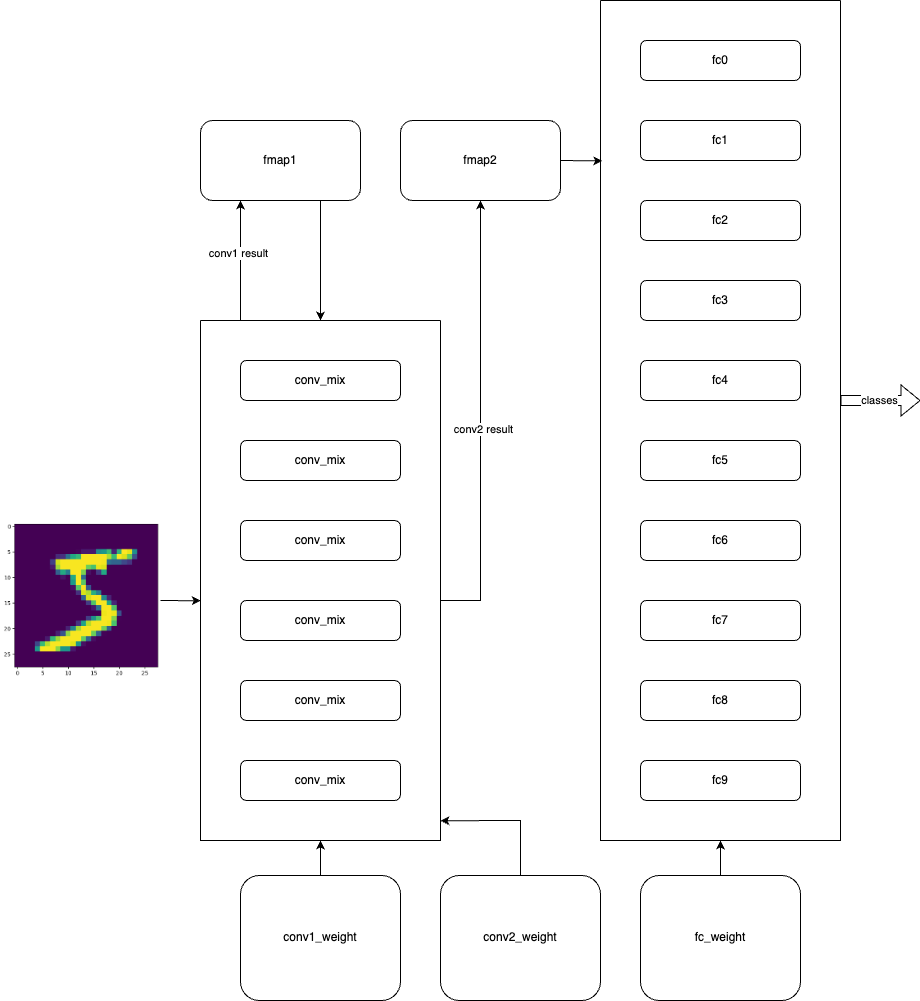

The diagram above was exported from draw.io. Its source (the exported page's mxGraphModel, read from the mxfile embedded in the PNG):
<mxGraphModel dx="2812" dy="2432" grid="1" gridSize="10" guides="1" tooltips="1" connect="1" arrows="1" fold="1" page="1" pageScale="1" pageWidth="827" pageHeight="1169" background="#ffffff" math="0" shadow="0">
  <root>
    <mxCell id="0" />
    <mxCell id="1" parent="0" />
    <mxCell id="QLmCFdgrZphi1y1m0Egi-1" value="conv_mix" style="rounded=1;whiteSpace=wrap;html=1;" vertex="1" parent="1">
      <mxGeometry x="200" y="120" width="160" height="40" as="geometry" />
    </mxCell>
    <mxCell id="QLmCFdgrZphi1y1m0Egi-2" value="conv_mix" style="rounded=1;whiteSpace=wrap;html=1;" vertex="1" parent="1">
      <mxGeometry x="200" y="200" width="160" height="40" as="geometry" />
    </mxCell>
    <mxCell id="QLmCFdgrZphi1y1m0Egi-3" value="conv_mix" style="rounded=1;whiteSpace=wrap;html=1;" vertex="1" parent="1">
      <mxGeometry x="200" y="280" width="160" height="40" as="geometry" />
    </mxCell>
    <mxCell id="QLmCFdgrZphi1y1m0Egi-4" value="conv_mix" style="rounded=1;whiteSpace=wrap;html=1;" vertex="1" parent="1">
      <mxGeometry x="200" y="360" width="160" height="40" as="geometry" />
    </mxCell>
    <mxCell id="QLmCFdgrZphi1y1m0Egi-5" value="conv_mix" style="rounded=1;whiteSpace=wrap;html=1;" vertex="1" parent="1">
      <mxGeometry x="200" y="40" width="160" height="40" as="geometry" />
    </mxCell>
    <mxCell id="QLmCFdgrZphi1y1m0Egi-6" value="conv_mix" style="rounded=1;whiteSpace=wrap;html=1;" vertex="1" parent="1">
      <mxGeometry x="200" y="440" width="160" height="40" as="geometry" />
    </mxCell>
    <mxCell id="QLmCFdgrZphi1y1m0Egi-7" value="conv1_weight" style="rounded=1;whiteSpace=wrap;html=1;" vertex="1" parent="1">
      <mxGeometry x="200" y="555" width="160" height="125" as="geometry" />
    </mxCell>
    <mxCell id="QLmCFdgrZphi1y1m0Egi-8" value="conv2_weight" style="rounded=1;whiteSpace=wrap;html=1;" vertex="1" parent="1">
      <mxGeometry x="400" y="555" width="160" height="125" as="geometry" />
    </mxCell>
    <mxCell id="QLmCFdgrZphi1y1m0Egi-9" value="fc_weight" style="rounded=1;whiteSpace=wrap;html=1;" vertex="1" parent="1">
      <mxGeometry x="600" y="555" width="160" height="125" as="geometry" />
    </mxCell>
    <mxCell id="QLmCFdgrZphi1y1m0Egi-10" value="fmap1" style="rounded=1;whiteSpace=wrap;html=1;" vertex="1" parent="1">
      <mxGeometry x="160" y="-200" width="160" height="80" as="geometry" />
    </mxCell>
    <mxCell id="QLmCFdgrZphi1y1m0Egi-11" value="fmap2" style="rounded=1;whiteSpace=wrap;html=1;" vertex="1" parent="1">
      <mxGeometry x="360" y="-200" width="160" height="80" as="geometry" />
    </mxCell>
    <mxCell id="QLmCFdgrZphi1y1m0Egi-12" value="" style="shape=image;imageAspect=0;aspect=fixed;verticalLabelPosition=bottom;verticalAlign=top;image=data:image/png,(base64 omitted: 9400 chars);" vertex="1" parent="1">
      <mxGeometry x="-40" y="200" width="161.55" height="160" as="geometry" />
    </mxCell>
    <mxCell id="QLmCFdgrZphi1y1m0Egi-13" value="" style="swimlane;startSize=0;" vertex="1" parent="1">
      <mxGeometry x="160" width="240" height="520" as="geometry" />
    </mxCell>
    <mxCell id="QLmCFdgrZphi1y1m0Egi-17" value="" style="endArrow=classic;html=1;rounded=0;entryX=0.001;entryY=0.539;entryDx=0;entryDy=0;entryPerimeter=0;" edge="1" parent="1" target="QLmCFdgrZphi1y1m0Egi-13">
      <mxGeometry width="50" height="50" relative="1" as="geometry">
        <mxPoint x="120" y="280" as="sourcePoint" />
        <mxPoint x="170" y="230" as="targetPoint" />
      </mxGeometry>
    </mxCell>
    <mxCell id="QLmCFdgrZphi1y1m0Egi-18" value="" style="endArrow=classic;html=1;rounded=0;entryX=0.25;entryY=1;entryDx=0;entryDy=0;exitX=0.167;exitY=0;exitDx=0;exitDy=0;exitPerimeter=0;" edge="1" parent="1" source="QLmCFdgrZphi1y1m0Egi-13" target="QLmCFdgrZphi1y1m0Egi-10">
      <mxGeometry width="50" height="50" relative="1" as="geometry">
        <mxPoint x="240" as="sourcePoint" />
        <mxPoint x="290" y="-50" as="targetPoint" />
        <Array as="points">
          <mxPoint x="200" y="-40" />
        </Array>
      </mxGeometry>
    </mxCell>
    <mxCell id="QLmCFdgrZphi1y1m0Egi-33" value="conv1 result" style="edgeLabel;html=1;align=center;verticalAlign=middle;resizable=0;points=[];" vertex="1" connectable="0" parent="QLmCFdgrZphi1y1m0Egi-18">
      <mxGeometry x="0.1278" y="3" relative="1" as="geometry">
        <mxPoint y="-1" as="offset" />
      </mxGeometry>
    </mxCell>
    <mxCell id="QLmCFdgrZphi1y1m0Egi-19" value="" style="endArrow=classic;html=1;rounded=0;entryX=0.5;entryY=0;entryDx=0;entryDy=0;exitX=0.75;exitY=1;exitDx=0;exitDy=0;" edge="1" parent="1" source="QLmCFdgrZphi1y1m0Egi-10" target="QLmCFdgrZphi1y1m0Egi-13">
      <mxGeometry width="50" height="50" relative="1" as="geometry">
        <mxPoint x="280" y="-30" as="sourcePoint" />
        <mxPoint x="330" y="-80" as="targetPoint" />
      </mxGeometry>
    </mxCell>
    <mxCell id="QLmCFdgrZphi1y1m0Egi-21" value="fc9" style="rounded=1;whiteSpace=wrap;html=1;" vertex="1" parent="1">
      <mxGeometry x="600" y="440" width="160" height="40" as="geometry" />
    </mxCell>
    <mxCell id="QLmCFdgrZphi1y1m0Egi-23" value="fc8" style="rounded=1;whiteSpace=wrap;html=1;" vertex="1" parent="1">
      <mxGeometry x="600" y="360" width="160" height="40" as="geometry" />
    </mxCell>
    <mxCell id="QLmCFdgrZphi1y1m0Egi-24" value="fc7" style="rounded=1;whiteSpace=wrap;html=1;" vertex="1" parent="1">
      <mxGeometry x="600" y="280" width="160" height="40" as="geometry" />
    </mxCell>
    <mxCell id="QLmCFdgrZphi1y1m0Egi-25" value="fc6" style="rounded=1;whiteSpace=wrap;html=1;" vertex="1" parent="1">
      <mxGeometry x="600" y="200" width="160" height="40" as="geometry" />
    </mxCell>
    <mxCell id="QLmCFdgrZphi1y1m0Egi-26" value="fc5" style="rounded=1;whiteSpace=wrap;html=1;" vertex="1" parent="1">
      <mxGeometry x="600" y="120" width="160" height="40" as="geometry" />
    </mxCell>
    <mxCell id="QLmCFdgrZphi1y1m0Egi-27" value="fc4" style="rounded=1;whiteSpace=wrap;html=1;" vertex="1" parent="1">
      <mxGeometry x="600" y="40" width="160" height="40" as="geometry" />
    </mxCell>
    <mxCell id="QLmCFdgrZphi1y1m0Egi-28" value="fc3" style="rounded=1;whiteSpace=wrap;html=1;" vertex="1" parent="1">
      <mxGeometry x="600" y="-40" width="160" height="40" as="geometry" />
    </mxCell>
    <mxCell id="QLmCFdgrZphi1y1m0Egi-29" value="fc2" style="rounded=1;whiteSpace=wrap;html=1;" vertex="1" parent="1">
      <mxGeometry x="600" y="-120" width="160" height="40" as="geometry" />
    </mxCell>
    <mxCell id="QLmCFdgrZphi1y1m0Egi-30" value="fc1" style="rounded=1;whiteSpace=wrap;html=1;" vertex="1" parent="1">
      <mxGeometry x="600" y="-200" width="160" height="40" as="geometry" />
    </mxCell>
    <mxCell id="QLmCFdgrZphi1y1m0Egi-31" value="fc0" style="rounded=1;whiteSpace=wrap;html=1;" vertex="1" parent="1">
      <mxGeometry x="600" y="-280" width="160" height="40" as="geometry" />
    </mxCell>
    <mxCell id="QLmCFdgrZphi1y1m0Egi-32" value="" style="swimlane;startSize=0;" vertex="1" parent="1">
      <mxGeometry x="560" y="-320" width="240" height="840" as="geometry" />
    </mxCell>
    <mxCell id="QLmCFdgrZphi1y1m0Egi-35" value="" style="endArrow=classic;html=1;rounded=0;entryX=0.5;entryY=1;entryDx=0;entryDy=0;" edge="1" parent="1" target="QLmCFdgrZphi1y1m0Egi-11">
      <mxGeometry width="50" height="50" relative="1" as="geometry">
        <mxPoint x="400" y="280" as="sourcePoint" />
        <mxPoint x="450" y="230" as="targetPoint" />
        <Array as="points">
          <mxPoint x="440" y="280" />
        </Array>
      </mxGeometry>
    </mxCell>
    <mxCell id="QLmCFdgrZphi1y1m0Egi-36" value="conv2 result" style="edgeLabel;html=1;align=center;verticalAlign=middle;resizable=0;points=[];" vertex="1" connectable="0" parent="QLmCFdgrZphi1y1m0Egi-35">
      <mxGeometry x="-0.0357" y="-2" relative="1" as="geometry">
        <mxPoint as="offset" />
      </mxGeometry>
    </mxCell>
    <mxCell id="QLmCFdgrZphi1y1m0Egi-37" value="" style="endArrow=classic;html=1;rounded=0;entryX=0.007;entryY=0.191;entryDx=0;entryDy=0;entryPerimeter=0;" edge="1" parent="1" target="QLmCFdgrZphi1y1m0Egi-32">
      <mxGeometry width="50" height="50" relative="1" as="geometry">
        <mxPoint x="520" y="-160" as="sourcePoint" />
        <mxPoint x="570" y="-210" as="targetPoint" />
      </mxGeometry>
    </mxCell>
    <mxCell id="QLmCFdgrZphi1y1m0Egi-42" value="" style="endArrow=classic;html=1;rounded=0;exitX=0.5;exitY=0;exitDx=0;exitDy=0;entryX=0.5;entryY=1;entryDx=0;entryDy=0;" edge="1" parent="1" source="QLmCFdgrZphi1y1m0Egi-7" target="QLmCFdgrZphi1y1m0Egi-13">
      <mxGeometry width="50" height="50" relative="1" as="geometry">
        <mxPoint x="280" y="560" as="sourcePoint" />
        <mxPoint x="330" y="510" as="targetPoint" />
      </mxGeometry>
    </mxCell>
    <mxCell id="QLmCFdgrZphi1y1m0Egi-43" value="" style="endArrow=classic;html=1;rounded=0;entryX=0.995;entryY=0.962;entryDx=0;entryDy=0;entryPerimeter=0;exitX=0.5;exitY=0;exitDx=0;exitDy=0;" edge="1" parent="1" source="QLmCFdgrZphi1y1m0Egi-8">
      <mxGeometry width="50" height="50" relative="1" as="geometry">
        <mxPoint x="481.2" y="555" as="sourcePoint" />
        <mxPoint x="399.99999999999994" y="500.24000000000024" as="targetPoint" />
        <Array as="points">
          <mxPoint x="480" y="530" />
          <mxPoint x="480" y="500" />
        </Array>
      </mxGeometry>
    </mxCell>
    <mxCell id="QLmCFdgrZphi1y1m0Egi-44" value="" style="endArrow=classic;html=1;rounded=0;exitX=0.5;exitY=0;exitDx=0;exitDy=0;" edge="1" parent="1" source="QLmCFdgrZphi1y1m0Egi-9" target="QLmCFdgrZphi1y1m0Egi-32">
      <mxGeometry width="50" height="50" relative="1" as="geometry">
        <mxPoint x="120" y="854.2893218813451" as="sourcePoint" />
        <mxPoint x="1240" y="164.28932188134524" as="targetPoint" />
      </mxGeometry>
    </mxCell>
    <mxCell id="QLmCFdgrZphi1y1m0Egi-45" value="" style="shape=flexArrow;endArrow=classic;html=1;rounded=0;" edge="1" parent="1">
      <mxGeometry width="50" height="50" relative="1" as="geometry">
        <mxPoint x="800" y="80" as="sourcePoint" />
        <mxPoint x="880" y="80" as="targetPoint" />
      </mxGeometry>
    </mxCell>
    <mxCell id="QLmCFdgrZphi1y1m0Egi-46" value="classes" style="edgeLabel;html=1;align=center;verticalAlign=middle;resizable=0;points=[];" vertex="1" connectable="0" parent="QLmCFdgrZphi1y1m0Egi-45">
      <mxGeometry x="-0.0559" y="1" relative="1" as="geometry">
        <mxPoint as="offset" />
      </mxGeometry>
    </mxCell>
  </root>
</mxGraphModel>